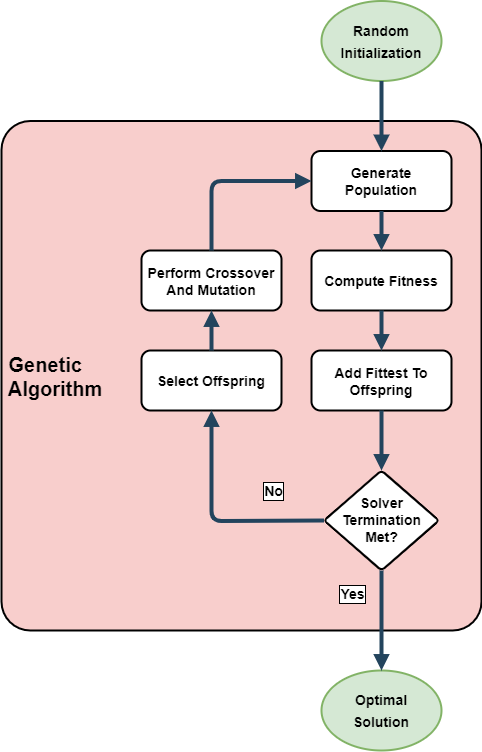

The diagram above was exported from draw.io. Its source (the exported page's mxGraphModel, read from the mxfile embedded in the PNG):
<mxGraphModel dx="1483" dy="741" grid="1" gridSize="10" guides="1" tooltips="1" connect="1" arrows="1" fold="1" page="1" pageScale="1.5" pageWidth="1169" pageHeight="827" background="none" math="0" shadow="0">
  <root>
    <mxCell id="0" />
    <mxCell id="1" parent="0" />
    <mxCell id="3yxUaIpeCWrBdZ9gwRyb-2" value="" style="group" vertex="1" connectable="0" parent="1">
      <mxGeometry x="10" y="0.5" width="480" height="749.5" as="geometry" />
    </mxCell>
    <mxCell id="3yxUaIpeCWrBdZ9gwRyb-3" value=" Genetic&#10; Algorithm" style="rounded=1;fillColor=#F8CECC;strokeColor=default;shadow=0;gradientColor=none;fontStyle=1;fontColor=#000000;fontSize=20;labelBackgroundColor=none;align=left;arcSize=6;strokeWidth=2;container=0;" vertex="1" parent="3yxUaIpeCWrBdZ9gwRyb-2">
      <mxGeometry y="120" width="480" height="509.5" as="geometry" />
    </mxCell>
    <mxCell id="3yxUaIpeCWrBdZ9gwRyb-4" value="&lt;font style=&quot;font-size: 14px;&quot;&gt;&lt;b&gt;Optimal&lt;br&gt;Solution&lt;/b&gt;&lt;/font&gt;" style="ellipse;whiteSpace=wrap;html=1;rounded=1;shadow=0;labelBackgroundColor=none;fontSize=18;strokeColor=#82b366;strokeWidth=2;fillColor=#d5e8d4;container=0;" vertex="1" parent="3yxUaIpeCWrBdZ9gwRyb-2">
      <mxGeometry x="320" y="669.5" width="120" height="80" as="geometry" />
    </mxCell>
    <mxCell id="3yxUaIpeCWrBdZ9gwRyb-5" value="" style="edgeStyle=elbowEdgeStyle;elbow=vertical;strokeWidth=4;endArrow=block;endFill=1;fontStyle=1;strokeColor=#23445D;exitX=0.5;exitY=1;exitDx=0;exitDy=0;entryX=0.5;entryY=0;entryDx=0;entryDy=0;" edge="1" parent="3yxUaIpeCWrBdZ9gwRyb-2" source="3yxUaIpeCWrBdZ9gwRyb-10" target="3yxUaIpeCWrBdZ9gwRyb-4">
      <mxGeometry x="-48" y="165.5" width="100" height="100" as="geometry">
        <mxPoint x="390" y="400" as="sourcePoint" />
        <mxPoint x="380" y="610" as="targetPoint" />
      </mxGeometry>
    </mxCell>
    <mxCell id="3yxUaIpeCWrBdZ9gwRyb-6" value="&lt;b&gt;Yes&lt;/b&gt;" style="edgeLabel;html=1;align=center;verticalAlign=middle;resizable=0;points=[];fontSize=14;fontColor=#000000;labelBorderColor=default;container=0;" vertex="1" connectable="0" parent="3yxUaIpeCWrBdZ9gwRyb-5">
      <mxGeometry relative="1" as="geometry">
        <mxPoint x="-30" y="-27" as="offset" />
      </mxGeometry>
    </mxCell>
    <mxCell id="3yxUaIpeCWrBdZ9gwRyb-7" value="Generate&#10;Population" style="rounded=1;fillColor=#FFFFFF;strokeColor=default;shadow=0;gradientColor=none;fontStyle=1;fontColor=#000000;fontSize=14;strokeWidth=2;container=0;" vertex="1" parent="3yxUaIpeCWrBdZ9gwRyb-2">
      <mxGeometry x="310" y="150" width="140" height="60" as="geometry" />
    </mxCell>
    <mxCell id="3yxUaIpeCWrBdZ9gwRyb-8" value="Compute Fitness" style="rounded=1;fillColor=#FFFFFF;strokeColor=default;shadow=0;gradientColor=none;fontStyle=1;fontColor=#000000;fontSize=14;strokeWidth=2;container=0;" vertex="1" parent="3yxUaIpeCWrBdZ9gwRyb-2">
      <mxGeometry x="310" y="249.5" width="140" height="60" as="geometry" />
    </mxCell>
    <mxCell id="3yxUaIpeCWrBdZ9gwRyb-9" value="" style="edgeStyle=elbowEdgeStyle;elbow=vertical;strokeWidth=4;endArrow=block;endFill=1;fontStyle=1;strokeColor=#23445D;exitX=0.5;exitY=1;exitDx=0;exitDy=0;entryX=0.5;entryY=0;entryDx=0;entryDy=0;" edge="1" parent="3yxUaIpeCWrBdZ9gwRyb-2" source="3yxUaIpeCWrBdZ9gwRyb-7" target="3yxUaIpeCWrBdZ9gwRyb-8">
      <mxGeometry x="-68" y="145.5" width="100" height="100" as="geometry">
        <mxPoint x="390" y="220" as="sourcePoint" />
        <mxPoint x="390" y="250" as="targetPoint" />
      </mxGeometry>
    </mxCell>
    <mxCell id="3yxUaIpeCWrBdZ9gwRyb-10" value="&lt;b&gt;Solver Termination&lt;br&gt;Met?&lt;br&gt;&lt;/b&gt;" style="rhombus;whiteSpace=wrap;html=1;rounded=1;shadow=0;labelBackgroundColor=none;fontSize=14;fontColor=#000000;strokeColor=default;strokeWidth=2;fillColor=#FFFFFF;arcSize=8;container=0;" vertex="1" parent="3yxUaIpeCWrBdZ9gwRyb-2">
      <mxGeometry x="322.5" y="469.5" width="115" height="100" as="geometry" />
    </mxCell>
    <mxCell id="3yxUaIpeCWrBdZ9gwRyb-11" value="&lt;font style=&quot;font-size: 14px;&quot;&gt;&lt;b&gt;Random Initialization&lt;br&gt;&lt;/b&gt;&lt;/font&gt;" style="ellipse;whiteSpace=wrap;html=1;rounded=1;shadow=0;labelBackgroundColor=none;fontSize=18;strokeColor=#82b366;strokeWidth=2;fillColor=#d5e8d4;container=0;" vertex="1" parent="3yxUaIpeCWrBdZ9gwRyb-2">
      <mxGeometry x="320" width="120" height="80" as="geometry" />
    </mxCell>
    <mxCell id="3yxUaIpeCWrBdZ9gwRyb-12" value="" style="edgeStyle=elbowEdgeStyle;elbow=vertical;strokeWidth=4;endArrow=block;endFill=1;fontStyle=1;strokeColor=#23445D;exitX=0.5;exitY=1;exitDx=0;exitDy=0;entryX=0.5;entryY=0;entryDx=0;entryDy=0;" edge="1" parent="3yxUaIpeCWrBdZ9gwRyb-2" source="3yxUaIpeCWrBdZ9gwRyb-11" target="3yxUaIpeCWrBdZ9gwRyb-7">
      <mxGeometry x="-68" y="145.5" width="100" height="100" as="geometry">
        <mxPoint x="390" y="220" as="sourcePoint" />
        <mxPoint x="380" y="150" as="targetPoint" />
      </mxGeometry>
    </mxCell>
    <mxCell id="3yxUaIpeCWrBdZ9gwRyb-13" value="Perform Crossover&#10;And Mutation" style="rounded=1;fillColor=#FFFFFF;strokeColor=default;shadow=0;gradientColor=none;fontStyle=1;fontColor=#000000;fontSize=14;strokeWidth=2;container=0;" vertex="1" parent="3yxUaIpeCWrBdZ9gwRyb-2">
      <mxGeometry x="140" y="249.5" width="140" height="60" as="geometry" />
    </mxCell>
    <mxCell id="3yxUaIpeCWrBdZ9gwRyb-14" value="" style="edgeStyle=elbowEdgeStyle;elbow=vertical;strokeWidth=4;endArrow=block;endFill=1;fontStyle=1;strokeColor=#23445D;exitX=0.5;exitY=0;exitDx=0;exitDy=0;entryX=0;entryY=0.5;entryDx=0;entryDy=0;" edge="1" parent="3yxUaIpeCWrBdZ9gwRyb-2" source="3yxUaIpeCWrBdZ9gwRyb-13" target="3yxUaIpeCWrBdZ9gwRyb-7">
      <mxGeometry x="-38" y="175.5" width="100" height="100" as="geometry">
        <mxPoint x="332.5" y="485" as="sourcePoint" />
        <mxPoint x="210" y="220" as="targetPoint" />
        <Array as="points">
          <mxPoint x="250" y="180" />
        </Array>
      </mxGeometry>
    </mxCell>
    <mxCell id="3yxUaIpeCWrBdZ9gwRyb-15" value="Add Fittest To&#10;Offspring" style="rounded=1;fillColor=#FFFFFF;strokeColor=default;shadow=0;gradientColor=none;fontStyle=1;fontColor=#000000;fontSize=14;strokeWidth=2;container=0;" vertex="1" parent="3yxUaIpeCWrBdZ9gwRyb-2">
      <mxGeometry x="310" y="349.5" width="140" height="60" as="geometry" />
    </mxCell>
    <mxCell id="3yxUaIpeCWrBdZ9gwRyb-16" value="" style="edgeStyle=elbowEdgeStyle;elbow=vertical;strokeWidth=4;endArrow=block;endFill=1;fontStyle=1;strokeColor=#23445D;exitX=0.5;exitY=1;exitDx=0;exitDy=0;entryX=0.5;entryY=0;entryDx=0;entryDy=0;" edge="1" parent="3yxUaIpeCWrBdZ9gwRyb-2" source="3yxUaIpeCWrBdZ9gwRyb-8" target="3yxUaIpeCWrBdZ9gwRyb-15">
      <mxGeometry x="-68" y="164.5" width="100" height="100" as="geometry">
        <mxPoint x="390" y="309.5" as="sourcePoint" />
        <mxPoint x="390" y="430" as="targetPoint" />
      </mxGeometry>
    </mxCell>
    <mxCell id="3yxUaIpeCWrBdZ9gwRyb-17" value="" style="edgeStyle=elbowEdgeStyle;elbow=vertical;strokeWidth=4;endArrow=block;endFill=1;fontStyle=1;strokeColor=#23445D;exitX=0.5;exitY=1;exitDx=0;exitDy=0;entryX=0.5;entryY=0;entryDx=0;entryDy=0;" edge="1" parent="3yxUaIpeCWrBdZ9gwRyb-2" source="3yxUaIpeCWrBdZ9gwRyb-15" target="3yxUaIpeCWrBdZ9gwRyb-10">
      <mxGeometry x="-58" y="174.5" width="100" height="100" as="geometry">
        <mxPoint x="390" y="319.5" as="sourcePoint" />
        <mxPoint x="390" y="359.5" as="targetPoint" />
        <Array as="points">
          <mxPoint x="400" y="449.5" />
        </Array>
      </mxGeometry>
    </mxCell>
    <mxCell id="3yxUaIpeCWrBdZ9gwRyb-18" value="Select Offspring" style="rounded=1;fillColor=#FFFFFF;strokeColor=default;shadow=0;gradientColor=none;fontStyle=1;fontColor=#000000;fontSize=14;strokeWidth=2;container=0;" vertex="1" parent="3yxUaIpeCWrBdZ9gwRyb-2">
      <mxGeometry x="140" y="349.5" width="140" height="60" as="geometry" />
    </mxCell>
    <mxCell id="3yxUaIpeCWrBdZ9gwRyb-19" value="" style="edgeStyle=elbowEdgeStyle;elbow=vertical;strokeWidth=4;endArrow=block;endFill=1;fontStyle=1;strokeColor=#23445D;exitX=0.5;exitY=0;exitDx=0;exitDy=0;entryX=0.5;entryY=1;entryDx=0;entryDy=0;startArrow=none;" edge="1" parent="3yxUaIpeCWrBdZ9gwRyb-2" source="3yxUaIpeCWrBdZ9gwRyb-18" target="3yxUaIpeCWrBdZ9gwRyb-13">
      <mxGeometry x="-48" y="165.5" width="100" height="100" as="geometry">
        <mxPoint x="390" y="400" as="sourcePoint" />
        <mxPoint x="390" y="430" as="targetPoint" />
        <Array as="points" />
      </mxGeometry>
    </mxCell>
    <mxCell id="3yxUaIpeCWrBdZ9gwRyb-20" value="" style="edgeStyle=elbowEdgeStyle;elbow=vertical;strokeWidth=4;endArrow=block;endFill=1;fontStyle=1;strokeColor=#23445D;exitX=0;exitY=0.5;exitDx=0;exitDy=0;entryX=0.5;entryY=1;entryDx=0;entryDy=0;startArrow=none;startFill=0;" edge="1" parent="3yxUaIpeCWrBdZ9gwRyb-2" source="3yxUaIpeCWrBdZ9gwRyb-10" target="3yxUaIpeCWrBdZ9gwRyb-18">
      <mxGeometry x="-48" y="165.5" width="100" height="100" as="geometry">
        <mxPoint x="322.5" y="519.5" as="sourcePoint" />
        <mxPoint x="210" y="369.5" as="targetPoint" />
        <Array as="points">
          <mxPoint x="260" y="520" />
        </Array>
      </mxGeometry>
    </mxCell>
    <mxCell id="3yxUaIpeCWrBdZ9gwRyb-21" value="&lt;b&gt;No&lt;/b&gt;" style="edgeLabel;html=1;align=center;verticalAlign=middle;resizable=0;points=[];fontSize=14;fontColor=#000000;labelBorderColor=default;container=0;" vertex="1" connectable="0" parent="3yxUaIpeCWrBdZ9gwRyb-20">
      <mxGeometry relative="1" as="geometry">
        <mxPoint x="60" y="-30" as="offset" />
      </mxGeometry>
    </mxCell>
  </root>
</mxGraphModel>